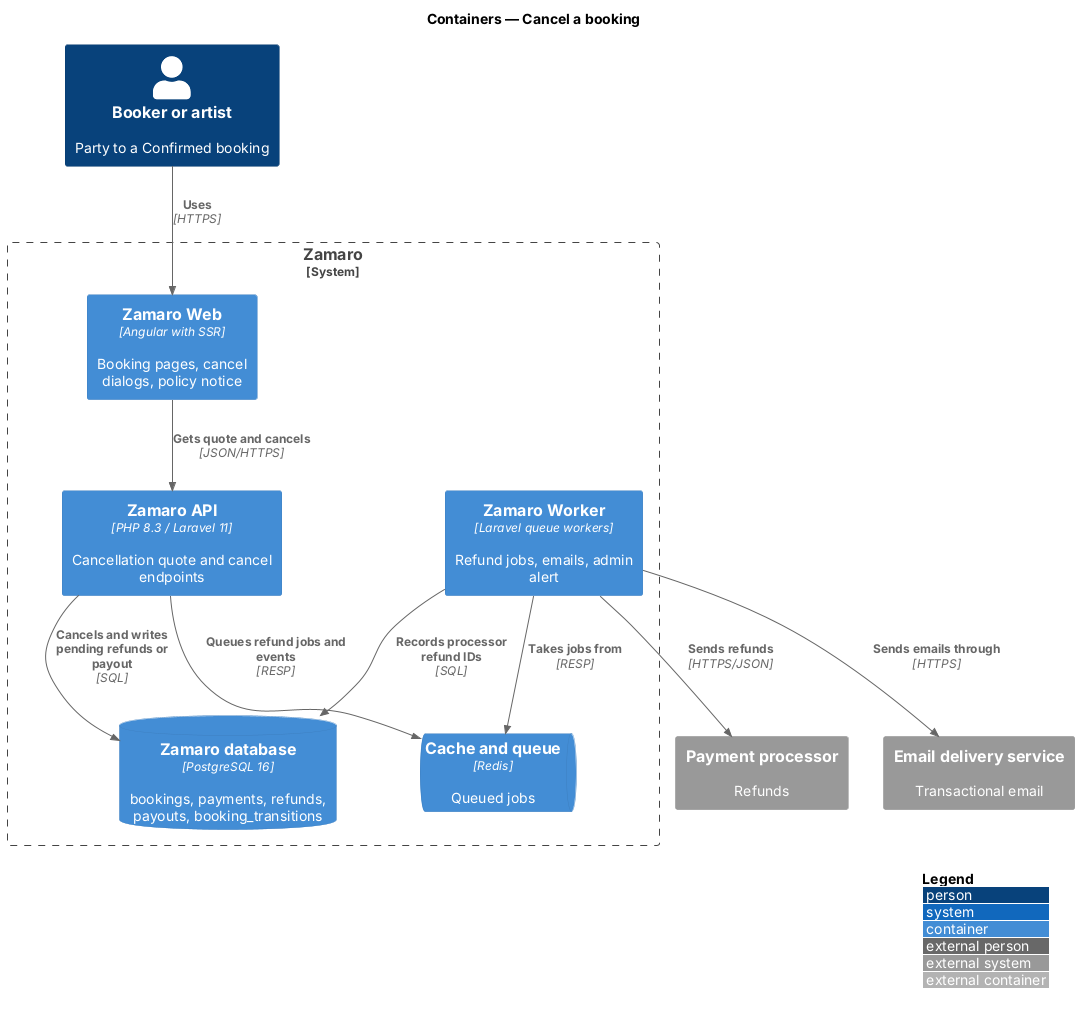

The diagram above was rendered by PlantUML. Its source (embedded in the PNG):
@startuml
!include <C4/C4_Container>
LAYOUT_WITH_LEGEND()
title Containers — Cancel a booking

Person(party, "Booker or artist", "Party to a Confirmed booking")
System_Ext(pay, "Payment processor", "Refunds")
System_Ext(email, "Email delivery service", "Transactional email")
System_Boundary(zamaro, "Zamaro") {
  Container(web, "Zamaro Web", "Angular with SSR", "Booking pages, cancel dialogs, policy notice")
  Container(api, "Zamaro API", "PHP 8.3 / Laravel 11", "Cancellation quote and cancel endpoints")
  Container(worker, "Zamaro Worker", "Laravel queue workers", "Refund jobs, emails, admin alert")
  ContainerDb(db, "Zamaro database", "PostgreSQL 16", "bookings, payments, refunds, payouts, booking_transitions")
  ContainerQueue(queue, "Cache and queue", "Redis", "Queued jobs")
}
Rel(party, web, "Uses", "HTTPS")
Rel(web, api, "Gets quote and cancels", "JSON/HTTPS")
Rel(api, db, "Cancels and writes pending refunds or payout", "SQL")
Rel(api, queue, "Queues refund jobs and events", "RESP")
Rel(worker, queue, "Takes jobs from", "RESP")
Rel(worker, pay, "Sends refunds", "HTTPS/JSON")
Rel(worker, db, "Records processor refund IDs", "SQL")
Rel(worker, email, "Sends emails through", "HTTPS")
@enduml